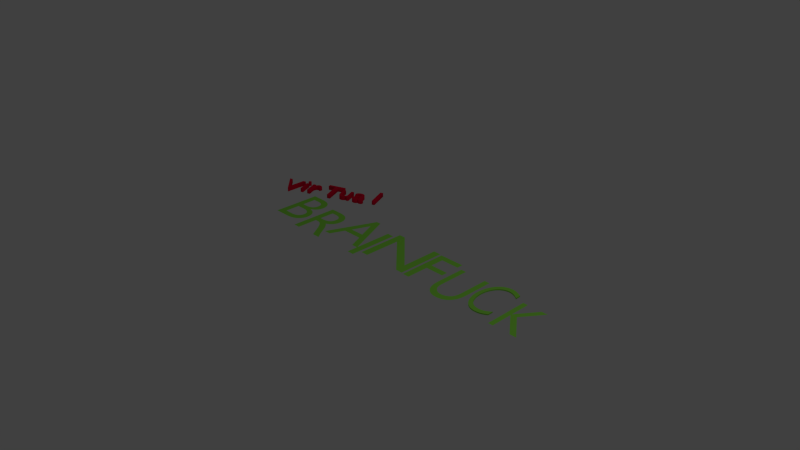 # Source: VirtualBrainfuck.blend  (saved by Blender 2.76.0; exported with 4.5.12 LTS)
import bpy
from mathutils import Matrix  # noqa: F401  (used for matrix-valued properties, if any)

bpy.ops.wm.read_factory_settings(use_empty=True)
scene = bpy.context.scene
scene.name = 'Scene'

# ---- collections
col_collection_1 = bpy.data.collections.new('Collection 1'); scene.collection.children.link(col_collection_1)

# ---- materials (node trees are filled in below, after node groups)
mat_material_002 = bpy.data.materials.new('Material.002')
mat_material_002.alpha_threshold = 0.0
mat_material_002.use_transparent_shadow = False
mat_material_002.diffuse_color = (0.8, 0.0, 0.03698, 1.0)
mat_material_002.roughness = 0.5
mat_material_001 = bpy.data.materials.new('Material.001')
mat_material_001.alpha_threshold = 0.0
mat_material_001.use_transparent_shadow = False
mat_material_001.diffuse_color = (0.2836, 0.8, 0.07375, 1.0)
mat_material_001.roughness = 0.5

# ---- material node trees

# ---- world
world_world = bpy.data.worlds.new('World'); scene.world = world_world
world_world.color = (0.05088, 0.05088, 0.05088)
world_world.use_sun_shadow = False
world_world.sun_shadow_jitter_overblur = 0.0
world_world.cycles.sampling_method = 'MANUAL'
world_world.cycles.sample_map_resolution = 256

# ---- cameras
cam_camera = bpy.data.cameras.new('Camera')
cam_camera.clip_end = 100.0
cam_camera.lens = 35.0
cam_camera.sensor_width = 32.0
cam_camera.sensor_height = 18.0
cam_camera.ortho_scale = 7.314
cam_camera.dof.focus_distance = 0.0
cam_camera.dof.aperture_fstop = 128.0

# ---- lights
light_lamp = bpy.data.lights.new('Lamp', 'POINT')
light_lamp.transmission_factor = 0.0
light_lamp.cutoff_distance = 30.0
light_lamp.energy = 100.0
light_lamp.shadow_buffer_clip_start = 1.001
light_lamp.shadow_soft_size = 0.1
light_lamp.shadow_maximum_resolution = 0.006
light_lamp.use_absolute_resolution = True
light_lamp.cycles.use_multiple_importance_sampling = False

# ---- curves / text
txt_text_008 = bpy.data.curves.new('Text.008', 'FONT')
txt_text_008.dimensions = '2D'
txt_text_008.body = 'l'
txt_text_008.materials.append(mat_material_002)
txt_text_008.use_path_clamp = True
txt_text_008.bevel_resolution = 0
txt_text_008.extrude = 0.03
txt_text_008.bevel_depth = 0.002
txt_text_008.size = 0.45
txt_text_008.underline_height = 0.15
txt_text_007 = bpy.data.curves.new('Text.007', 'FONT')
txt_text_007.dimensions = '2D'
txt_text_007.body = 'a'
txt_text_007.materials.append(mat_material_002)
txt_text_007.use_path_clamp = True
txt_text_007.bevel_resolution = 0
txt_text_007.extrude = 0.03
txt_text_007.bevel_depth = 0.002
txt_text_007.size = 0.45
txt_text_007.underline_height = 0.15
txt_text_006 = bpy.data.curves.new('Text.006', 'FONT')
txt_text_006.dimensions = '2D'
txt_text_006.body = 'u'
txt_text_006.materials.append(mat_material_002)
txt_text_006.use_path_clamp = True
txt_text_006.bevel_resolution = 0
txt_text_006.extrude = 0.03
txt_text_006.size = 0.45
txt_text_006.underline_height = 0.15
txt_text_005 = bpy.data.curves.new('Text.005', 'FONT')
txt_text_005.dimensions = '2D'
txt_text_005.body = 'T'
txt_text_005.materials.append(mat_material_002)
txt_text_005.use_path_clamp = True
txt_text_005.bevel_resolution = 0
txt_text_005.extrude = 0.03
txt_text_005.bevel_depth = 0.002
txt_text_005.size = 0.45
txt_text_005.underline_height = 0.15
txt_text_003 = bpy.data.curves.new('Text.003', 'FONT')
txt_text_003.dimensions = '2D'
txt_text_003.body = 'r'
txt_text_003.materials.append(mat_material_002)
txt_text_003.use_path_clamp = True
txt_text_003.bevel_resolution = 0
txt_text_003.extrude = 0.03
txt_text_003.bevel_depth = 0.003
txt_text_003.size = 0.45
txt_text_003.underline_height = 0.15
txt_text_002 = bpy.data.curves.new('Text.002', 'FONT')
txt_text_002.dimensions = '2D'
txt_text_002.body = 'i'
txt_text_002.materials.append(mat_material_002)
txt_text_002.use_path_clamp = True
txt_text_002.bevel_resolution = 0
txt_text_002.extrude = 0.03
txt_text_002.size = 0.45
txt_text_002.underline_height = 0.15
txt_brainfuck_008 = bpy.data.curves.new('Brainfuck.008', 'FONT')
txt_brainfuck_008.dimensions = '2D'
txt_brainfuck_008.body = 'K'
txt_brainfuck_008.materials.append(mat_material_001)
txt_brainfuck_008.use_path_clamp = True
txt_brainfuck_008.bevel_resolution = 0
txt_brainfuck_008.align_x = 'CENTER'
txt_brainfuck_008.small_caps_scale = 0.72
txt_brainfuck_008.underline_height = 0.0
txt_brainfuck_007 = bpy.data.curves.new('Brainfuck.007', 'FONT')
txt_brainfuck_007.dimensions = '2D'
txt_brainfuck_007.body = 'C'
txt_brainfuck_007.materials.append(mat_material_001)
txt_brainfuck_007.use_path_clamp = True
txt_brainfuck_007.bevel_resolution = 0
txt_brainfuck_007.offset = -0.013
txt_brainfuck_007.extrude = 0.008
txt_brainfuck_007.align_x = 'CENTER'
txt_brainfuck_007.small_caps_scale = 0.66
txt_brainfuck_007.underline_height = 0.0
txt_brainfuck_006 = bpy.data.curves.new('Brainfuck.006', 'FONT')
txt_brainfuck_006.dimensions = '2D'
txt_brainfuck_006.body = 'U'
txt_brainfuck_006.materials.append(mat_material_001)
txt_brainfuck_006.use_path_clamp = True
txt_brainfuck_006.bevel_resolution = 0
txt_brainfuck_006.align_x = 'CENTER'
txt_brainfuck_006.small_caps_scale = 0.72
txt_brainfuck_006.underline_height = 0.0
txt_brainfuck_005 = bpy.data.curves.new('Brainfuck.005', 'FONT')
txt_brainfuck_005.dimensions = '2D'
txt_brainfuck_005.body = 'F'
txt_brainfuck_005.materials.append(mat_material_001)
txt_brainfuck_005.use_path_clamp = True
txt_brainfuck_005.bevel_resolution = 0
txt_brainfuck_005.align_x = 'CENTER'
txt_brainfuck_005.small_caps_scale = 0.72
txt_brainfuck_005.underline_height = 0.0
txt_brainfuck_004 = bpy.data.curves.new('Brainfuck.004', 'FONT')
txt_brainfuck_004.dimensions = '2D'
txt_brainfuck_004.body = 'N'
txt_brainfuck_004.materials.append(mat_material_001)
txt_brainfuck_004.use_path_clamp = True
txt_brainfuck_004.bevel_resolution = 0
txt_brainfuck_004.align_x = 'CENTER'
txt_brainfuck_004.small_caps_scale = 0.72
txt_brainfuck_004.underline_height = 0.0
txt_brainfuck_003 = bpy.data.curves.new('Brainfuck.003', 'FONT')
txt_brainfuck_003.dimensions = '2D'
txt_brainfuck_003.body = 'I'
txt_brainfuck_003.materials.append(mat_material_001)
txt_brainfuck_003.use_path_clamp = True
txt_brainfuck_003.bevel_resolution = 0
txt_brainfuck_003.fill_mode = 'FRONT'
txt_brainfuck_003.align_x = 'CENTER'
txt_brainfuck_003.size = 1.04
txt_brainfuck_003.small_caps_scale = 0.72
txt_brainfuck_003.underline_height = 0.0
txt_brainfuck_002 = bpy.data.curves.new('Brainfuck.002', 'FONT')
txt_brainfuck_002.dimensions = '2D'
txt_brainfuck_002.body = 'A'
txt_brainfuck_002.materials.append(mat_material_001)
txt_brainfuck_002.use_path_clamp = True
txt_brainfuck_002.bevel_resolution = 0
txt_brainfuck_002.align_x = 'CENTER'
txt_brainfuck_002.small_caps_scale = 0.72
txt_brainfuck_002.underline_height = 0.0
txt_brainfuck_001 = bpy.data.curves.new('Brainfuck.001', 'FONT')
txt_brainfuck_001.dimensions = '2D'
txt_brainfuck_001.body = 'R'
txt_brainfuck_001.materials.append(mat_material_001)
txt_brainfuck_001.use_path_clamp = True
txt_brainfuck_001.bevel_resolution = 0
txt_brainfuck_001.align_x = 'CENTER'
txt_brainfuck_001.small_caps_scale = 0.72
txt_brainfuck_001.underline_height = 0.0
txt_text = bpy.data.curves.new('Text', 'FONT')
txt_text.dimensions = '2D'
txt_text.body = 'V'
txt_text.materials.append(mat_material_002)
txt_text.use_path_clamp = True
txt_text.bevel_resolution = 0
txt_text.extrude = 0.03
txt_text.size = 0.45
txt_text.underline_height = 0.15
txt_brainfuck = bpy.data.curves.new('Brainfuck', 'FONT')
txt_brainfuck.dimensions = '2D'
txt_brainfuck.body = 'B'
txt_brainfuck.materials.append(mat_material_001)
txt_brainfuck.use_path_clamp = True
txt_brainfuck.bevel_resolution = 0
txt_brainfuck.align_x = 'CENTER'
txt_brainfuck.small_caps_scale = 0.72
txt_brainfuck.underline_height = 0.0

# ---- objects
ob_text_006 = bpy.data.objects.new('Text.006', txt_text_008)
ob_text_003 = bpy.data.objects.new('Text.003', txt_text_007)
ob_text_005 = bpy.data.objects.new('Text.005', txt_text_006)
ob_text_004 = bpy.data.objects.new('Text.004', txt_text_005)
ob_text_002 = bpy.data.objects.new('Text.002', txt_text_003)
ob_text_001 = bpy.data.objects.new('Text.001', txt_text_002)
ob_brainfuck_008 = bpy.data.objects.new('Brainfuck.008', txt_brainfuck_008)
ob_brainfuck_007 = bpy.data.objects.new('Brainfuck.007', txt_brainfuck_007)
ob_brainfuck_006 = bpy.data.objects.new('Brainfuck.006', txt_brainfuck_006)
ob_brainfuck_005 = bpy.data.objects.new('Brainfuck.005', txt_brainfuck_005)
ob_brainfuck_004 = bpy.data.objects.new('Brainfuck.004', txt_brainfuck_004)
ob_brainfuck_003 = bpy.data.objects.new('Brainfuck.003', txt_brainfuck_003)
ob_brainfuck_002 = bpy.data.objects.new('Brainfuck.002', txt_brainfuck_002)
ob_brainfuck_001 = bpy.data.objects.new('Brainfuck.001', txt_brainfuck_001)
ob_text = bpy.data.objects.new('Text', txt_text)
ob_brainfuck = bpy.data.objects.new('Brainfuck', txt_brainfuck)
ob_lamp = bpy.data.objects.new('Lamp', light_lamp)
ob_camera = bpy.data.objects.new('Camera', cam_camera)

# ---- transforms, parenting, visibility, modifiers, constraints
ob_text_006.location = (-1.285, 1.075, -0.04439)
ob_text_006.rotation_euler = (0.004762, 0.03438, 0.4153)
ob_text_006.lineart.crease_threshold = 0.0
ob_text_003.location = (-1.532, 0.9069, -0.03358)
ob_text_003.rotation_euler = (0.004762, 0.03438, 0.4153)
ob_text_003.lineart.crease_threshold = 0.0
ob_text_005.location = (-1.747, 0.8155, -0.02392)
ob_text_005.rotation_euler = (0.004762, 0.03438, 0.4153)
ob_text_005.lineart.crease_threshold = 0.0
ob_text_004.location = (-1.962, 0.6905, -0.01931)
ob_text_004.rotation_euler = (0.004762, 0.03438, 0.4153)
ob_text_004.lineart.crease_threshold = 0.0
ob_text_002.location = (-2.206, 0.6052, -0.009635)
ob_text_002.rotation_euler = (0.004762, 0.03438, 0.4153)
ob_text_002.lineart.crease_threshold = 0.0
ob_text_001.location = (-2.308, 0.5592, -0.005487)
ob_text_001.rotation_euler = (0.004762, 0.03438, 0.4153)
ob_text_001.lineart.crease_threshold = 0.0
ob_brainfuck_008.location = (2.283, -0.1695, 0.0)
ob_brainfuck_008.scale = (0.7035, 0.9001, 0.9001)
ob_brainfuck_008.lineart.crease_threshold = 0.0
ob_brainfuck_007.location = (1.784, -0.09771, 0.0)
ob_brainfuck_007.scale = (0.7039, 1.0, 1.0)
ob_brainfuck_007.lineart.crease_threshold = 0.0
ob_brainfuck_006.location = (1.301, -0.1778, 0.0)
ob_brainfuck_006.scale = (0.7892, 1.0, 1.0)
ob_brainfuck_006.lineart.crease_threshold = 0.0
ob_brainfuck_005.location = (0.7945, -0.08662, 0.0)
ob_brainfuck_005.lineart.crease_threshold = 0.0
ob_brainfuck_004.location = (0.2271, -0.07618, 0.0)
ob_brainfuck_004.scale = (1.194, 1.0, 1.0)
ob_brainfuck_004.lineart.crease_threshold = 0.0
ob_brainfuck_003.location = (-0.2411, -0.1914, 0.0)
ob_brainfuck_003.lineart.crease_threshold = 0.0
ob_brainfuck_002.location = (-0.6206, -0.034, 6.741e-09)
ob_brainfuck_002.lineart.crease_threshold = 0.0
ob_brainfuck_001.location = (-1.178, -0.2085, 0.0)
ob_brainfuck_001.lineart.crease_threshold = 0.0
ob_text.location = (-2.561, 0.3998, -0.005487)
ob_text.rotation_euler = (0.004762, 0.03438, 0.4153)
ob_text.lineart.crease_threshold = 0.0
ob_brainfuck.location = (-1.733, -0.105, 0.0)
ob_brainfuck.lineart.crease_threshold = 0.0
ob_lamp.location = (4.076, 1.005, 5.904)
ob_lamp.rotation_euler = (0.6503, 0.05522, 1.866)
ob_lamp.lock_rotations_4d = False
ob_lamp.empty_display_type = 'ARROWS'
ob_lamp.color = (0.0, 0.0, 0.0, 0.0)
ob_lamp.lineart.crease_threshold = 0.0
ob_camera.location = (7.481, -6.508, 5.344)
ob_camera.rotation_euler = (1.109, 0.01082, 0.8149)
ob_camera.lock_rotations_4d = False
ob_camera.empty_display_type = 'ARROWS'
ob_camera.color = (0.0, 0.0, 0.0, 0.0)
ob_camera.display_type = 'WIRE'
ob_camera.lineart.crease_threshold = 0.0

# ---- collection membership
col_collection_1.objects.link(ob_text_006)
col_collection_1.objects.link(ob_text_003)
col_collection_1.objects.link(ob_text_005)
col_collection_1.objects.link(ob_text_004)
col_collection_1.objects.link(ob_text_002)
col_collection_1.objects.link(ob_text_001)
col_collection_1.objects.link(ob_brainfuck_008)
col_collection_1.objects.link(ob_brainfuck_007)
col_collection_1.objects.link(ob_brainfuck_006)
col_collection_1.objects.link(ob_brainfuck_005)
col_collection_1.objects.link(ob_brainfuck_004)
col_collection_1.objects.link(ob_brainfuck_003)
col_collection_1.objects.link(ob_brainfuck_002)
col_collection_1.objects.link(ob_brainfuck_001)
col_collection_1.objects.link(ob_text)
col_collection_1.objects.link(ob_brainfuck)
col_collection_1.objects.link(ob_lamp)
col_collection_1.objects.link(ob_camera)

# ---- scene / render settings (as saved in the file)
scene.camera = ob_camera
scene.frame_start = 1; scene.frame_end = 2; scene.frame_set(1)
scene.render.engine = 'BLENDER_EEVEE_NEXT'
scene.render.resolution_percentage = 50
scene.render.dither_intensity = 0.0
scene.cycles.use_denoising = False
scene.cycles.samples = 10
scene.cycles.sampling_pattern = 'TABULATED_SOBOL'
scene.cycles.light_sampling_threshold = 0.0
scene.cycles.use_adaptive_sampling = False
scene.cycles.use_light_tree = False
scene.cycles.blur_glossy = 0.0
scene.cycles.pixel_filter_type = 'GAUSSIAN'
scene.cycles.sample_clamp_indirect = 0.0
scene.view_settings.view_transform = 'Standard'
bpy.context.view_layer.update()
